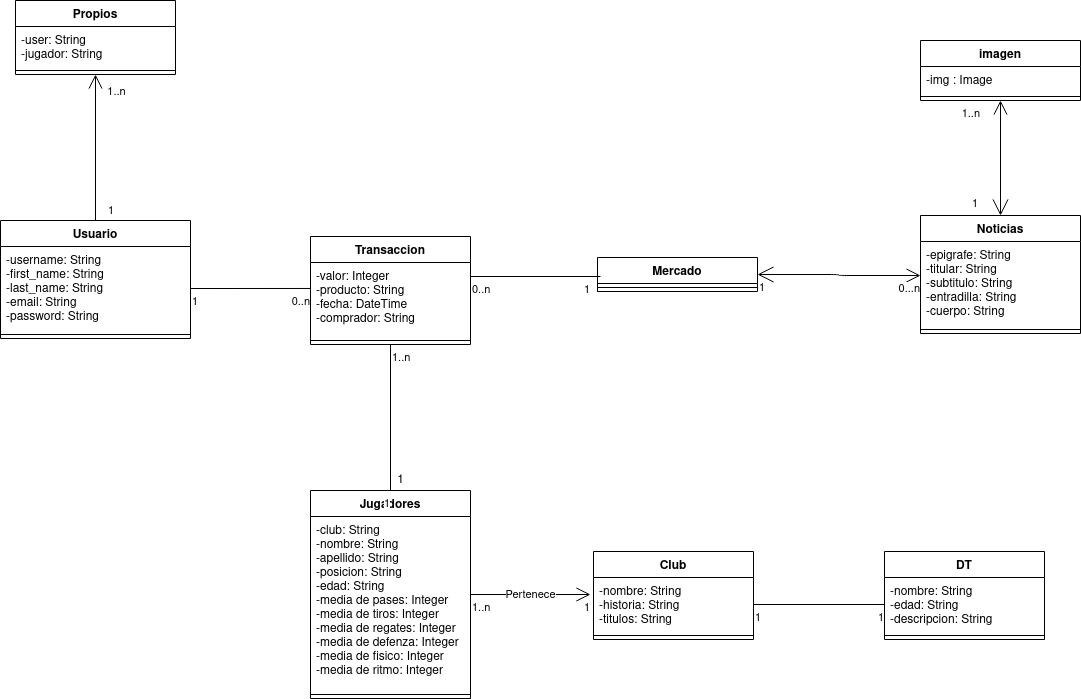

The diagram above was exported from draw.io. Its source (the exported page's mxGraphModel, read from the mxfile embedded in the PNG):
<mxGraphModel dx="663" dy="1579" grid="1" gridSize="10" guides="1" tooltips="1" connect="1" arrows="1" fold="1" page="1" pageScale="1" pageWidth="827" pageHeight="1169" math="0" shadow="0">
  <root>
    <mxCell id="0" />
    <mxCell id="1" parent="0" />
    <mxCell id="57OQf44k8ZCBEPbDzApC-1" value="Usuario" style="swimlane;fontStyle=1;align=center;verticalAlign=top;childLayout=stackLayout;horizontal=1;startSize=26;horizontalStack=0;resizeParent=1;resizeParentMax=0;resizeLast=0;collapsible=1;marginBottom=0;" parent="1" vertex="1">
      <mxGeometry x="70" y="100" width="190" height="118" as="geometry" />
    </mxCell>
    <mxCell id="57OQf44k8ZCBEPbDzApC-2" value="-username: String&#10;-first_name: String&#10;-last_name: String&#10;-email: String&#10;-password: String&#10;" style="text;strokeColor=none;fillColor=none;align=left;verticalAlign=top;spacingLeft=4;spacingRight=4;overflow=hidden;rotatable=0;points=[[0,0.5],[1,0.5]];portConstraint=eastwest;" parent="57OQf44k8ZCBEPbDzApC-1" vertex="1">
      <mxGeometry y="26" width="190" height="84" as="geometry" />
    </mxCell>
    <mxCell id="57OQf44k8ZCBEPbDzApC-3" value="" style="line;strokeWidth=1;fillColor=none;align=left;verticalAlign=middle;spacingTop=-1;spacingLeft=3;spacingRight=3;rotatable=0;labelPosition=right;points=[];portConstraint=eastwest;" parent="57OQf44k8ZCBEPbDzApC-1" vertex="1">
      <mxGeometry y="110" width="190" height="8" as="geometry" />
    </mxCell>
    <mxCell id="0E1sNhQFiw3QJO8hn4YJ-11" style="edgeStyle=orthogonalEdgeStyle;rounded=0;orthogonalLoop=1;jettySize=auto;html=1;exitX=0;exitY=1;exitDx=0;exitDy=0;startArrow=none;startFill=0;endArrow=none;endFill=0;" parent="1" source="57OQf44k8ZCBEPbDzApC-5" edge="1">
      <mxGeometry relative="1" as="geometry">
        <mxPoint x="667" y="171" as="targetPoint" />
      </mxGeometry>
    </mxCell>
    <mxCell id="57OQf44k8ZCBEPbDzApC-5" value="Mercado" style="swimlane;fontStyle=1;align=center;verticalAlign=top;childLayout=stackLayout;horizontal=1;startSize=26;horizontalStack=0;resizeParent=1;resizeParentMax=0;resizeLast=0;collapsible=1;marginBottom=0;" parent="1" vertex="1">
      <mxGeometry x="667" y="137" width="160" height="34" as="geometry" />
    </mxCell>
    <mxCell id="57OQf44k8ZCBEPbDzApC-7" value="" style="line;strokeWidth=1;fillColor=none;align=left;verticalAlign=middle;spacingTop=-1;spacingLeft=3;spacingRight=3;rotatable=0;labelPosition=right;points=[];portConstraint=eastwest;" parent="57OQf44k8ZCBEPbDzApC-5" vertex="1">
      <mxGeometry y="26" width="160" height="8" as="geometry" />
    </mxCell>
    <mxCell id="57OQf44k8ZCBEPbDzApC-11" value="Jugadores" style="swimlane;fontStyle=1;align=center;verticalAlign=top;childLayout=stackLayout;horizontal=1;startSize=26;horizontalStack=0;resizeParent=1;resizeParentMax=0;resizeLast=0;collapsible=1;marginBottom=0;" parent="1" vertex="1">
      <mxGeometry x="380" y="370" width="160" height="208" as="geometry" />
    </mxCell>
    <mxCell id="57OQf44k8ZCBEPbDzApC-12" value="-club: String&#10;-nombre: String&#10;-apellido: String&#10;-posicion: String&#10;-edad: String&#10;-media de pases: Integer &#10;-media de tiros: Integer &#10;-media de regates: Integer &#10;-media de defenza: Integer &#10;-media de fisico: Integer &#10;-media de ritmo: Integer &#10;" style="text;strokeColor=none;fillColor=none;align=left;verticalAlign=top;spacingLeft=4;spacingRight=4;overflow=hidden;rotatable=0;points=[[0,0.5],[1,0.5]];portConstraint=eastwest;" parent="57OQf44k8ZCBEPbDzApC-11" vertex="1">
      <mxGeometry y="26" width="160" height="174" as="geometry" />
    </mxCell>
    <mxCell id="57OQf44k8ZCBEPbDzApC-13" value="" style="line;strokeWidth=1;fillColor=none;align=left;verticalAlign=middle;spacingTop=-1;spacingLeft=3;spacingRight=3;rotatable=0;labelPosition=right;points=[];portConstraint=eastwest;" parent="57OQf44k8ZCBEPbDzApC-11" vertex="1">
      <mxGeometry y="200" width="160" height="8" as="geometry" />
    </mxCell>
    <mxCell id="57OQf44k8ZCBEPbDzApC-24" value="Pertenece" style="endArrow=open;html=1;endSize=12;startArrow=none;startSize=14;startFill=0;edgeStyle=orthogonalEdgeStyle;exitX=1;exitY=0.5;exitDx=0;exitDy=0;entryX=-0.019;entryY=0.315;entryDx=0;entryDy=0;entryPerimeter=0;" parent="1" source="57OQf44k8ZCBEPbDzApC-11" target="57OQf44k8ZCBEPbDzApC-18" edge="1">
      <mxGeometry relative="1" as="geometry">
        <mxPoint x="553" y="473.5" as="sourcePoint" />
        <mxPoint x="643" y="474" as="targetPoint" />
      </mxGeometry>
    </mxCell>
    <mxCell id="57OQf44k8ZCBEPbDzApC-25" value="1..n" style="edgeLabel;resizable=0;html=1;align=left;verticalAlign=top;" parent="57OQf44k8ZCBEPbDzApC-24" connectable="0" vertex="1">
      <mxGeometry x="-1" relative="1" as="geometry" />
    </mxCell>
    <mxCell id="57OQf44k8ZCBEPbDzApC-26" value="1" style="edgeLabel;resizable=0;html=1;align=right;verticalAlign=top;" parent="57OQf44k8ZCBEPbDzApC-24" connectable="0" vertex="1">
      <mxGeometry x="1" relative="1" as="geometry" />
    </mxCell>
    <mxCell id="57OQf44k8ZCBEPbDzApC-17" value="Club" style="swimlane;fontStyle=1;align=center;verticalAlign=top;childLayout=stackLayout;horizontal=1;startSize=26;horizontalStack=0;resizeParent=1;resizeParentMax=0;resizeLast=0;collapsible=1;marginBottom=0;" parent="1" vertex="1">
      <mxGeometry x="663" y="431" width="160" height="88" as="geometry" />
    </mxCell>
    <mxCell id="57OQf44k8ZCBEPbDzApC-18" value="-nombre: String&#10;-historia: String&#10;-titulos: String&#10;" style="text;strokeColor=none;fillColor=none;align=left;verticalAlign=top;spacingLeft=4;spacingRight=4;overflow=hidden;rotatable=0;points=[[0,0.5],[1,0.5]];portConstraint=eastwest;" parent="57OQf44k8ZCBEPbDzApC-17" vertex="1">
      <mxGeometry y="26" width="160" height="54" as="geometry" />
    </mxCell>
    <mxCell id="57OQf44k8ZCBEPbDzApC-19" value="" style="line;strokeWidth=1;fillColor=none;align=left;verticalAlign=middle;spacingTop=-1;spacingLeft=3;spacingRight=3;rotatable=0;labelPosition=right;points=[];portConstraint=eastwest;" parent="57OQf44k8ZCBEPbDzApC-17" vertex="1">
      <mxGeometry y="80" width="160" height="8" as="geometry" />
    </mxCell>
    <mxCell id="57OQf44k8ZCBEPbDzApC-35" value="" style="endArrow=none;html=1;endSize=12;startArrow=none;startSize=14;startFill=0;edgeStyle=orthogonalEdgeStyle;exitX=1;exitY=0.5;exitDx=0;exitDy=0;entryX=0;entryY=0.5;entryDx=0;entryDy=0;endFill=0;" parent="1" source="57OQf44k8ZCBEPbDzApC-18" target="57OQf44k8ZCBEPbDzApC-39" edge="1">
      <mxGeometry relative="1" as="geometry">
        <mxPoint x="863" y="540" as="sourcePoint" />
        <mxPoint x="903" y="484" as="targetPoint" />
      </mxGeometry>
    </mxCell>
    <mxCell id="57OQf44k8ZCBEPbDzApC-36" value="1" style="edgeLabel;resizable=0;html=1;align=left;verticalAlign=top;" parent="57OQf44k8ZCBEPbDzApC-35" connectable="0" vertex="1">
      <mxGeometry x="-1" relative="1" as="geometry" />
    </mxCell>
    <mxCell id="57OQf44k8ZCBEPbDzApC-37" value="1" style="edgeLabel;resizable=0;html=1;align=right;verticalAlign=top;" parent="57OQf44k8ZCBEPbDzApC-35" connectable="0" vertex="1">
      <mxGeometry x="1" relative="1" as="geometry" />
    </mxCell>
    <mxCell id="57OQf44k8ZCBEPbDzApC-38" value="DT" style="swimlane;fontStyle=1;align=center;verticalAlign=top;childLayout=stackLayout;horizontal=1;startSize=26;horizontalStack=0;resizeParent=1;resizeParentMax=0;resizeLast=0;collapsible=1;marginBottom=0;" parent="1" vertex="1">
      <mxGeometry x="954" y="431" width="160" height="88" as="geometry" />
    </mxCell>
    <mxCell id="57OQf44k8ZCBEPbDzApC-39" value="-nombre: String&#10;-edad: String&#10;-descripcion: String&#10;" style="text;strokeColor=none;fillColor=none;align=left;verticalAlign=top;spacingLeft=4;spacingRight=4;overflow=hidden;rotatable=0;points=[[0,0.5],[1,0.5]];portConstraint=eastwest;" parent="57OQf44k8ZCBEPbDzApC-38" vertex="1">
      <mxGeometry y="26" width="160" height="54" as="geometry" />
    </mxCell>
    <mxCell id="57OQf44k8ZCBEPbDzApC-40" value="" style="line;strokeWidth=1;fillColor=none;align=left;verticalAlign=middle;spacingTop=-1;spacingLeft=3;spacingRight=3;rotatable=0;labelPosition=right;points=[];portConstraint=eastwest;" parent="57OQf44k8ZCBEPbDzApC-38" vertex="1">
      <mxGeometry y="80" width="160" height="8" as="geometry" />
    </mxCell>
    <mxCell id="Xb9K0PDEH7oMuMrlLdX7-1" value="Propios" style="swimlane;fontStyle=1;align=center;verticalAlign=top;childLayout=stackLayout;horizontal=1;startSize=26;horizontalStack=0;resizeParent=1;resizeParentMax=0;resizeLast=0;collapsible=1;marginBottom=0;" parent="1" vertex="1">
      <mxGeometry x="85" y="-120" width="160" height="74" as="geometry" />
    </mxCell>
    <mxCell id="Xb9K0PDEH7oMuMrlLdX7-2" value="-user: String&#10;-jugador: String&#10;" style="text;strokeColor=none;fillColor=none;align=left;verticalAlign=top;spacingLeft=4;spacingRight=4;overflow=hidden;rotatable=0;points=[[0,0.5],[1,0.5]];portConstraint=eastwest;" parent="Xb9K0PDEH7oMuMrlLdX7-1" vertex="1">
      <mxGeometry y="26" width="160" height="40" as="geometry" />
    </mxCell>
    <mxCell id="Xb9K0PDEH7oMuMrlLdX7-3" value="" style="line;strokeWidth=1;fillColor=none;align=left;verticalAlign=middle;spacingTop=-1;spacingLeft=3;spacingRight=3;rotatable=0;labelPosition=right;points=[];portConstraint=eastwest;" parent="Xb9K0PDEH7oMuMrlLdX7-1" vertex="1">
      <mxGeometry y="66" width="160" height="8" as="geometry" />
    </mxCell>
    <mxCell id="Xb9K0PDEH7oMuMrlLdX7-5" value="1" style="endArrow=open;html=1;endSize=12;startArrow=none;startSize=14;startFill=0;edgeStyle=orthogonalEdgeStyle;align=left;verticalAlign=bottom;exitX=0.5;exitY=0;exitDx=0;exitDy=0;entryX=0.5;entryY=1;entryDx=0;entryDy=0;" parent="1" source="57OQf44k8ZCBEPbDzApC-1" target="Xb9K0PDEH7oMuMrlLdX7-1" edge="1">
      <mxGeometry x="-1" y="-11" relative="1" as="geometry">
        <mxPoint x="96" y="40" as="sourcePoint" />
        <mxPoint x="256" y="40" as="targetPoint" />
        <mxPoint as="offset" />
      </mxGeometry>
    </mxCell>
    <mxCell id="Xb9K0PDEH7oMuMrlLdX7-6" value="1..n" style="edgeLabel;html=1;align=center;verticalAlign=middle;resizable=0;points=[];" parent="Xb9K0PDEH7oMuMrlLdX7-5" vertex="1" connectable="0">
      <mxGeometry x="0.7705" y="1" relative="1" as="geometry">
        <mxPoint x="22" as="offset" />
      </mxGeometry>
    </mxCell>
    <mxCell id="JHJHYVlXAxyF4vioLQ1Y-1" value="Noticias" style="swimlane;fontStyle=1;align=center;verticalAlign=top;childLayout=stackLayout;horizontal=1;startSize=26;horizontalStack=0;resizeParent=1;resizeParentMax=0;resizeLast=0;collapsible=1;marginBottom=0;" parent="1" vertex="1">
      <mxGeometry x="990" y="95" width="160" height="118" as="geometry" />
    </mxCell>
    <mxCell id="JHJHYVlXAxyF4vioLQ1Y-2" value="-epigrafe: String&#10;-titular: String&#10;-subtitulo: String&#10;-entradilla: String&#10;-cuerpo: String&#10;" style="text;strokeColor=none;fillColor=none;align=left;verticalAlign=top;spacingLeft=4;spacingRight=4;overflow=hidden;rotatable=0;points=[[0,0.5],[1,0.5]];portConstraint=eastwest;" parent="JHJHYVlXAxyF4vioLQ1Y-1" vertex="1">
      <mxGeometry y="26" width="160" height="84" as="geometry" />
    </mxCell>
    <mxCell id="JHJHYVlXAxyF4vioLQ1Y-3" value="" style="line;strokeWidth=1;fillColor=none;align=left;verticalAlign=middle;spacingTop=-1;spacingLeft=3;spacingRight=3;rotatable=0;labelPosition=right;points=[];portConstraint=eastwest;" parent="JHJHYVlXAxyF4vioLQ1Y-1" vertex="1">
      <mxGeometry y="110" width="160" height="8" as="geometry" />
    </mxCell>
    <mxCell id="JHJHYVlXAxyF4vioLQ1Y-5" value="" style="endArrow=open;html=1;endSize=12;startArrow=open;startSize=14;startFill=0;edgeStyle=orthogonalEdgeStyle;exitX=1;exitY=0.5;exitDx=0;exitDy=0;entryX=0;entryY=0.405;entryDx=0;entryDy=0;entryPerimeter=0;" parent="1" source="57OQf44k8ZCBEPbDzApC-5" target="JHJHYVlXAxyF4vioLQ1Y-2" edge="1">
      <mxGeometry x="0.1463" relative="1" as="geometry">
        <mxPoint x="820" y="210" as="sourcePoint" />
        <mxPoint x="970" y="154" as="targetPoint" />
        <mxPoint as="offset" />
      </mxGeometry>
    </mxCell>
    <mxCell id="JHJHYVlXAxyF4vioLQ1Y-6" value="1" style="edgeLabel;resizable=0;html=1;align=left;verticalAlign=top;" parent="JHJHYVlXAxyF4vioLQ1Y-5" connectable="0" vertex="1">
      <mxGeometry x="-1" relative="1" as="geometry" />
    </mxCell>
    <mxCell id="JHJHYVlXAxyF4vioLQ1Y-7" value="0...n" style="edgeLabel;resizable=0;html=1;align=right;verticalAlign=top;" parent="JHJHYVlXAxyF4vioLQ1Y-5" connectable="0" vertex="1">
      <mxGeometry x="1" relative="1" as="geometry" />
    </mxCell>
    <mxCell id="JHJHYVlXAxyF4vioLQ1Y-8" value="imagen" style="swimlane;fontStyle=1;align=center;verticalAlign=top;childLayout=stackLayout;horizontal=1;startSize=26;horizontalStack=0;resizeParent=1;resizeParentMax=0;resizeLast=0;collapsible=1;marginBottom=0;" parent="1" vertex="1">
      <mxGeometry x="990" y="-80" width="160" height="60" as="geometry" />
    </mxCell>
    <mxCell id="JHJHYVlXAxyF4vioLQ1Y-9" value="-img : Image" style="text;strokeColor=none;fillColor=none;align=left;verticalAlign=top;spacingLeft=4;spacingRight=4;overflow=hidden;rotatable=0;points=[[0,0.5],[1,0.5]];portConstraint=eastwest;" parent="JHJHYVlXAxyF4vioLQ1Y-8" vertex="1">
      <mxGeometry y="26" width="160" height="26" as="geometry" />
    </mxCell>
    <mxCell id="JHJHYVlXAxyF4vioLQ1Y-10" value="" style="line;strokeWidth=1;fillColor=none;align=left;verticalAlign=middle;spacingTop=-1;spacingLeft=3;spacingRight=3;rotatable=0;labelPosition=right;points=[];portConstraint=eastwest;" parent="JHJHYVlXAxyF4vioLQ1Y-8" vertex="1">
      <mxGeometry y="52" width="160" height="8" as="geometry" />
    </mxCell>
    <mxCell id="JHJHYVlXAxyF4vioLQ1Y-12" value="" style="endArrow=open;html=1;endSize=12;startArrow=open;startSize=14;startFill=0;edgeStyle=orthogonalEdgeStyle;entryX=0.5;entryY=1;entryDx=0;entryDy=0;exitX=0.5;exitY=0;exitDx=0;exitDy=0;" parent="1" source="JHJHYVlXAxyF4vioLQ1Y-1" target="JHJHYVlXAxyF4vioLQ1Y-8" edge="1">
      <mxGeometry relative="1" as="geometry">
        <mxPoint x="930" y="20" as="sourcePoint" />
        <mxPoint x="1090" y="20" as="targetPoint" />
      </mxGeometry>
    </mxCell>
    <mxCell id="JHJHYVlXAxyF4vioLQ1Y-13" value="1" style="edgeLabel;resizable=0;html=1;align=left;verticalAlign=top;" parent="JHJHYVlXAxyF4vioLQ1Y-12" connectable="0" vertex="1">
      <mxGeometry x="-1" relative="1" as="geometry">
        <mxPoint x="-30" y="-25" as="offset" />
      </mxGeometry>
    </mxCell>
    <mxCell id="JHJHYVlXAxyF4vioLQ1Y-14" value="1..n" style="edgeLabel;resizable=0;html=1;align=right;verticalAlign=top;" parent="JHJHYVlXAxyF4vioLQ1Y-12" connectable="0" vertex="1">
      <mxGeometry x="1" relative="1" as="geometry">
        <mxPoint x="-20" as="offset" />
      </mxGeometry>
    </mxCell>
    <mxCell id="0E1sNhQFiw3QJO8hn4YJ-1" value="Transaccion" style="swimlane;fontStyle=1;align=center;verticalAlign=top;childLayout=stackLayout;horizontal=1;startSize=26;horizontalStack=0;resizeParent=1;resizeParentMax=0;resizeLast=0;collapsible=1;marginBottom=0;" parent="1" vertex="1">
      <mxGeometry x="380" y="116" width="160" height="108" as="geometry" />
    </mxCell>
    <mxCell id="0E1sNhQFiw3QJO8hn4YJ-2" value="-valor: Integer&#10;-producto: String&#10;-fecha: DateTime&#10;-comprador: String&#10;" style="text;strokeColor=none;fillColor=none;align=left;verticalAlign=top;spacingLeft=4;spacingRight=4;overflow=hidden;rotatable=0;points=[[0,0.5],[1,0.5]];portConstraint=eastwest;" parent="0E1sNhQFiw3QJO8hn4YJ-1" vertex="1">
      <mxGeometry y="26" width="160" height="74" as="geometry" />
    </mxCell>
    <mxCell id="0E1sNhQFiw3QJO8hn4YJ-3" value="" style="line;strokeWidth=1;fillColor=none;align=left;verticalAlign=middle;spacingTop=-1;spacingLeft=3;spacingRight=3;rotatable=0;labelPosition=right;points=[];portConstraint=eastwest;" parent="0E1sNhQFiw3QJO8hn4YJ-1" vertex="1">
      <mxGeometry y="100" width="160" height="8" as="geometry" />
    </mxCell>
    <mxCell id="0E1sNhQFiw3QJO8hn4YJ-5" value="" style="endArrow=none;html=1;endSize=12;startArrow=none;startSize=14;startFill=0;edgeStyle=orthogonalEdgeStyle;exitX=1;exitY=0.5;exitDx=0;exitDy=0;entryX=0;entryY=0.351;entryDx=0;entryDy=0;entryPerimeter=0;endFill=0;" parent="1" source="57OQf44k8ZCBEPbDzApC-2" target="0E1sNhQFiw3QJO8hn4YJ-2" edge="1">
      <mxGeometry relative="1" as="geometry">
        <mxPoint x="270" y="260" as="sourcePoint" />
        <mxPoint x="350" y="168" as="targetPoint" />
      </mxGeometry>
    </mxCell>
    <mxCell id="0E1sNhQFiw3QJO8hn4YJ-6" value="1" style="edgeLabel;resizable=0;html=1;align=left;verticalAlign=top;" parent="0E1sNhQFiw3QJO8hn4YJ-5" connectable="0" vertex="1">
      <mxGeometry x="-1" relative="1" as="geometry" />
    </mxCell>
    <mxCell id="0E1sNhQFiw3QJO8hn4YJ-7" value="0..n" style="edgeLabel;resizable=0;html=1;align=right;verticalAlign=top;" parent="0E1sNhQFiw3QJO8hn4YJ-5" connectable="0" vertex="1">
      <mxGeometry x="1" relative="1" as="geometry" />
    </mxCell>
    <mxCell id="0E1sNhQFiw3QJO8hn4YJ-8" value="" style="endArrow=none;html=1;endSize=12;startArrow=none;startSize=14;startFill=0;edgeStyle=orthogonalEdgeStyle;endFill=0;" parent="1" edge="1">
      <mxGeometry relative="1" as="geometry">
        <mxPoint x="540" y="156" as="sourcePoint" />
        <mxPoint x="670" y="156" as="targetPoint" />
      </mxGeometry>
    </mxCell>
    <mxCell id="0E1sNhQFiw3QJO8hn4YJ-9" value="0..n" style="edgeLabel;resizable=0;html=1;align=left;verticalAlign=top;" parent="0E1sNhQFiw3QJO8hn4YJ-8" connectable="0" vertex="1">
      <mxGeometry x="-1" relative="1" as="geometry" />
    </mxCell>
    <mxCell id="0E1sNhQFiw3QJO8hn4YJ-10" value="1" style="edgeLabel;resizable=0;html=1;align=right;verticalAlign=top;" parent="0E1sNhQFiw3QJO8hn4YJ-8" connectable="0" vertex="1">
      <mxGeometry x="1" relative="1" as="geometry">
        <mxPoint x="-10.06" as="offset" />
      </mxGeometry>
    </mxCell>
    <mxCell id="0E1sNhQFiw3QJO8hn4YJ-12" style="edgeStyle=orthogonalEdgeStyle;rounded=0;orthogonalLoop=1;jettySize=auto;html=1;exitX=0;exitY=0.75;exitDx=0;exitDy=0;entryX=0;entryY=1;entryDx=0;entryDy=0;startArrow=none;startFill=0;endArrow=none;endFill=0;" parent="1" source="57OQf44k8ZCBEPbDzApC-5" target="57OQf44k8ZCBEPbDzApC-5" edge="1">
      <mxGeometry relative="1" as="geometry">
        <Array as="points">
          <mxPoint x="667" y="171" />
          <mxPoint x="667" y="171" />
        </Array>
      </mxGeometry>
    </mxCell>
    <mxCell id="lXLJMTZ4kHyX8PRpzDzJ-4" value="" style="endArrow=none;html=1;endSize=12;startArrow=none;startSize=14;startFill=0;edgeStyle=orthogonalEdgeStyle;entryX=0.5;entryY=0;entryDx=0;entryDy=0;exitX=0.5;exitY=1;exitDx=0;exitDy=0;endFill=0;" edge="1" parent="1" source="0E1sNhQFiw3QJO8hn4YJ-1" target="57OQf44k8ZCBEPbDzApC-11">
      <mxGeometry relative="1" as="geometry">
        <mxPoint x="270" y="270" as="sourcePoint" />
        <mxPoint x="430" y="270" as="targetPoint" />
      </mxGeometry>
    </mxCell>
    <mxCell id="lXLJMTZ4kHyX8PRpzDzJ-5" value="1..n" style="edgeLabel;resizable=0;html=1;align=left;verticalAlign=top;" connectable="0" vertex="1" parent="lXLJMTZ4kHyX8PRpzDzJ-4">
      <mxGeometry x="-1" relative="1" as="geometry" />
    </mxCell>
    <mxCell id="lXLJMTZ4kHyX8PRpzDzJ-6" value="1" style="edgeLabel;resizable=0;html=1;align=right;verticalAlign=top;" connectable="0" vertex="1" parent="lXLJMTZ4kHyX8PRpzDzJ-4">
      <mxGeometry x="1" relative="1" as="geometry" />
    </mxCell>
    <mxCell id="lXLJMTZ4kHyX8PRpzDzJ-7" value="1" style="text;html=1;align=center;verticalAlign=middle;resizable=0;points=[];autosize=1;" vertex="1" parent="1">
      <mxGeometry x="460" y="350" width="20" height="20" as="geometry" />
    </mxCell>
  </root>
</mxGraphModel>